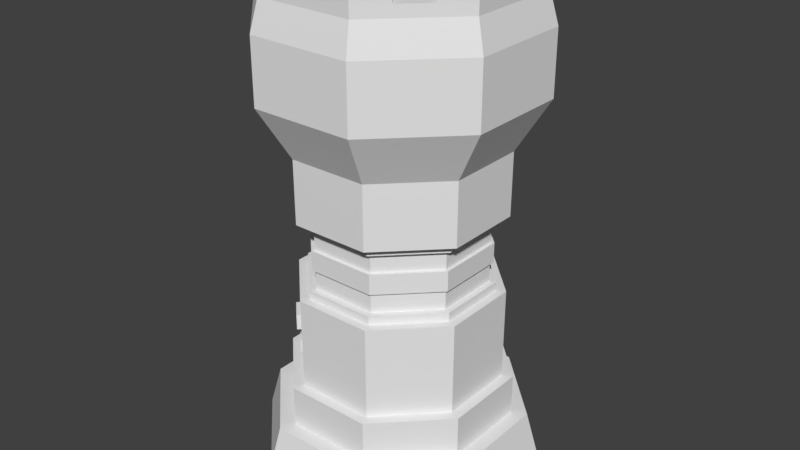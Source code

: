 # Source: Mortar_Tower_L1.blend  (saved by Blender 2.79.0; exported with 4.5.12 LTS)
import bpy
from mathutils import Matrix  # noqa: F401  (used for matrix-valued properties, if any)

bpy.ops.wm.read_factory_settings(use_empty=True)
scene = bpy.context.scene
scene.name = 'Scene'

# ---- collections
col_collection_1 = bpy.data.collections.new('Collection 1'); scene.collection.children.link(col_collection_1)

# ---- world
world_world = bpy.data.worlds.new('World'); scene.world = world_world
world_world.color = (0.05088, 0.05088, 0.05088)
world_world.use_sun_shadow = False
world_world.sun_shadow_jitter_overblur = 0.0
world_world.cycles.sampling_method = 'MANUAL'

# ---- meshes
me_cylinder = bpy.data.meshes.new('Cylinder')
me_cylinder.from_pydata([(-0.3827, -0.9239, 0.0), (-0.3532, -0.8528, 0.51), (-0.3844, -0.928, 0.2168), (-0.2797, -0.6752, 0.8019), (-0.3099, -0.7482, 0.8019), (-0.3099, -0.7482, 0.51), (-0.2825, -0.6819, 2.467), (-0.368, -0.8883, 2.837), (-0.368, -0.8883, 3.284), (-0.3452, -0.8335, 3.495), (-0.2929, -0.7071, 3.495), (-0.2815, -0.6797, 2.017), (-0.2806, -0.6775, 1.462), (-0.2549, -0.6154, 2.017), (-0.2541, -0.6134, 1.462), (-0.7071, -0.09763, 3.574), (-0.7071, 0.09763, 3.574), (-0.8335, -0.1151, 3.574), (-0.8335, 0.1151, 3.574), (-0.2542, -0.6136, 1.524), (-0.2548, -0.6152, 1.955), (-0.2362, -0.5702, 1.955), (-0.2356, -0.5687, 1.524), (-0.7071, -0.2929, 3.495), (-0.7071, 0.2929, 3.495), (-0.3452, -0.8335, 3.574), (-0.8335, -0.3452, 3.495), (-0.8335, 0.3452, 3.495), (-0.2929, -0.7071, 3.574), (0.9239, -0.3827, 0.0), (0.8528, -0.3532, 0.51), (0.928, -0.3844, 0.2168), (0.6752, -0.2797, 0.8019), (0.7482, -0.3099, 0.8019), (0.7482, -0.3099, 0.51), (0.6819, -0.2825, 2.467), (0.8883, -0.368, 2.837), (0.8883, -0.368, 3.284), (0.8335, -0.3452, 3.495), (0.7071, -0.2929, 3.495), (0.6797, -0.2815, 2.017), (0.6775, -0.2806, 1.462), (0.6154, -0.2549, 2.017), (0.6134, -0.2541, 1.462), (-0.569, 0.4309, 3.574), (-0.4309, 0.569, 3.574), (-0.6707, 0.508, 3.574), (-0.508, 0.6707, 3.574), (0.3827, -0.9239, 0.0), (0.3532, -0.8528, 0.51), (0.3844, -0.928, 0.2168), (0.2797, -0.6752, 0.8019), (0.3099, -0.7482, 0.8019), (0.3099, -0.7482, 0.51), (0.2825, -0.6819, 2.467), (0.368, -0.8883, 2.837), (0.368, -0.8883, 3.284), (0.3452, -0.8335, 3.495), (0.2929, -0.7071, 3.495), (0.2815, -0.6797, 2.017), (0.2806, -0.6775, 1.462), (0.2548, -0.6152, 1.955), (0.2542, -0.6136, 1.524), (0.6136, -0.2542, 1.524), (0.6152, -0.2548, 1.955), (0.2541, -0.6134, 1.462), (0.2549, -0.6154, 2.017), (0.5702, -0.2362, 1.955), (0.5687, -0.2356, 1.524), (0.2362, -0.5702, 1.955), (0.2356, -0.5687, 1.524), (-0.2929, 0.7071, 3.495), (0.8335, -0.3452, 3.574), (-0.3452, 0.8335, 3.495), (0.7071, -0.2929, 3.574), (0.2929, -0.7071, 3.574), (0.3452, -0.8335, 3.574), (-0.9239, 0.3827, 0.0), (-0.8528, 0.3532, 0.51), (-0.6752, 0.2797, 0.8019), (-0.7482, 0.3099, 0.8019), (-0.7482, 0.3099, 0.51), (-0.6819, 0.2825, 2.467), (-0.8883, 0.368, 2.837), (-0.6797, 0.2815, 2.017), (-0.6154, 0.2549, 2.017), (-0.6134, 0.2541, 1.462), (0.09763, 0.7071, 3.574), (-0.09763, 0.7071, 3.574), (0.1151, 0.8335, 3.574), (-0.1151, 0.8335, 3.574), (-0.9239, -0.3827, 0.0), (-0.8528, -0.3532, 0.51), (-0.928, -0.3844, 0.2168), (-0.7482, -0.3099, 0.8019), (-0.6752, -0.2797, 0.8019), (-0.7482, -0.3099, 0.51), (-0.6819, -0.2825, 2.467), (-0.8883, -0.368, 3.284), (-0.6797, -0.2815, 2.017), (-0.6775, -0.2806, 1.462), (-0.6152, -0.2548, 1.955), (-0.6134, -0.2541, 1.462), (-0.6136, 0.2542, 1.524), (-0.6136, -0.2542, 1.524), (-0.6152, 0.2548, 1.955), (-0.6154, -0.2549, 2.017), (-0.5702, 0.2362, 1.955), (-0.5687, 0.2356, 1.524), (-0.5702, -0.2362, 1.955), (-0.5687, -0.2356, 1.524), (0.2929, 0.7071, 3.495), (-0.8335, -0.3452, 3.574), (0.368, 0.8883, 3.284), (-0.8335, 0.3452, 3.574), (0.3452, 0.8335, 3.495), (-0.7071, -0.2929, 3.574), (-0.7071, 0.2929, 3.574), (0.3827, 0.9239, 0.0), (0.3532, 0.8528, 0.51), (0.3844, 0.928, 0.2168), (0.2797, 0.6752, 0.8019), (0.3099, 0.7482, 0.8019), (0.3099, 0.7482, 0.51), (0.2825, 0.6819, 2.467), (0.368, 0.8883, 2.837), (0.2815, 0.6797, 2.017), (0.2806, 0.6775, 1.462), (0.2549, 0.6154, 2.017), (0.2541, 0.6134, 1.462), (0.569, 0.4309, 3.574), (0.4309, 0.569, 3.574), (0.6707, 0.508, 3.574), (0.508, 0.6707, 3.574), (-0.3827, 0.9239, 0.0), (-0.3532, 0.8528, 0.51), (-0.2797, 0.6752, 0.8019), (-0.3099, 0.7482, 0.8019), (-0.3099, 0.7482, 0.51), (-0.2825, 0.6819, 2.467), (-0.368, 0.8883, 2.837), (-0.368, 0.8883, 3.284), (-0.07218, 0.8211, 3.002), (-0.2806, 0.6775, 1.462), (-0.2548, 0.6152, 1.955), (-0.2542, 0.6136, 1.524), (0.9239, 0.3827, 0.0), (0.8528, 0.3532, 0.51), (0.928, 0.3844, 0.2168), (0.7482, 0.3099, 0.8019), (0.6752, 0.2797, 0.8019), (0.7482, 0.3099, 0.51), (0.6819, 0.2825, 2.467), (0.8883, 0.368, 2.837), (0.8883, 0.368, 3.284), (0.8335, 0.3452, 3.495), (0.7071, 0.2929, 3.495), (0.6797, 0.2815, 2.017), (0.6775, 0.2806, 1.462), (0.6152, 0.2548, 1.955), (0.6134, 0.2541, 1.462), (0.0, 0.0, 3.495), (0.2542, 0.6136, 1.524), (0.6136, 0.2542, 1.524), (0.2548, 0.6152, 1.955), (0.6154, 0.2549, 2.017), (-0.2541, 0.6134, 1.462), (-0.2549, 0.6154, 2.017), (0.2362, 0.5702, 1.955), (0.2356, 0.5687, 1.524), (-0.2362, 0.5702, 1.955), (-0.2356, 0.5687, 1.524), (0.5702, 0.2362, 1.955), (0.5687, 0.2356, 1.524), (0.8335, 0.3452, 3.574), (1.49e-07, 0.8883, 2.837), (0.3452, 0.8335, 3.574), (0.7071, 0.2929, 3.574), (0.2929, 0.7071, 3.574), (-0.2929, 0.7071, 3.574), (-0.3452, 0.8335, 3.574), (-0.508, -0.6707, 3.574), (-0.6707, -0.508, 3.574), (-0.4309, -0.569, 3.574), (-0.569, -0.4309, 3.574), (0.8335, -0.1151, 3.574), (0.8335, 0.1151, 3.574), (0.7071, -0.09763, 3.574), (0.7071, 0.09763, 3.574), (0.508, -0.6707, 3.574), (0.6707, -0.508, 3.574), (0.4309, -0.569, 3.574), (0.569, -0.4309, 3.574), (0.1151, -0.8335, 3.574), (-0.1151, -0.8335, 3.574), (0.09763, -0.7071, 3.574), (-0.09763, -0.7071, 3.574), (-0.1151, 0.8335, 3.686), (-0.09763, 0.7071, 3.686), (0.1924, 0.8335, 3.642), (0.117, 0.7071, 3.658), (-0.8335, -0.3452, 3.686), (-0.7071, -0.2929, 3.686), (-0.3452, -0.8335, 3.686), (-0.2929, -0.7071, 3.686), (-0.763, -0.4156, 3.626), (-0.1151, -0.8335, 3.686), (-0.6852, -0.3807, 3.668), (-0.09763, -0.7071, 3.686), (-0.8335, -0.1151, 3.686), (-0.7071, -0.09763, 3.686), (-0.8335, 0.1151, 3.686), (-0.7071, 0.09763, 3.686), (-0.2929, 0.7071, 3.686), (-0.3452, 0.8335, 3.686), (0.8335, 0.3452, 3.686), (0.7071, 0.2929, 3.686), (0.8335, -0.3452, 3.686), (0.7071, -0.2929, 3.686), (0.8335, 0.1151, 3.686), (0.6707, -0.508, 3.686), (0.7071, 0.09763, 3.686), (0.6176, -0.3823, 3.666), (-0.7071, 0.2929, 3.686), (-0.7741, 0.3355, 3.639), (0.6268, 0.436, 3.666), (0.7421, 0.4366, 3.664), (0.4309, 0.569, 3.686), (0.508, 0.6707, 3.686), (-0.6707, 0.508, 3.686), (-0.569, 0.4309, 3.686), (-0.3823, 0.6177, 3.686), (-0.4316, 0.7471, 3.686), (0.2929, -0.7071, 3.686), (0.3452, -0.8335, 3.686), (0.2929, 0.7071, 3.639), (0.3452, 0.8335, 3.639), (-0.4684, -0.7102, 3.652), (-0.3643, -0.6357, 3.686), (0.8335, -0.1151, 3.686), (0.7523, -0.1039, 3.654), (0.508, -0.6707, 3.686), (0.4309, -0.569, 3.686), (0.1151, -0.8335, 3.686), (0.09763, -0.7071, 3.686), (-0.8883, 0.2172, 3.284), (-0.8883, 0.368, 3.129), (-0.8634, 0.3576, 3.38), (-0.7815, 0.4748, 3.284), (-0.6019, 0.6544, 3.033), (-0.8883, -0.2329, 2.837), (-0.8883, -0.368, 2.996), (-0.822, -0.3405, 2.718), (-0.6986, -0.5577, 2.837), (-0.07221, 0.697, 1.208), (-0.07221, 0.697, 1.259), (0.02734, 0.697, 1.208), (0.02734, 0.697, 1.259), (-0.07221, 0.6698, 1.208), (-0.07221, 0.6698, 1.259), (0.02734, 0.6698, 1.208), (0.02734, 0.6698, 1.259), (-0.5244, 0.4756, 0.903), (-0.5244, 0.4756, 0.996), (-0.4374, 0.5626, 0.903), (-0.4374, 0.5626, 0.996), (-0.5051, 0.4563, 0.903), (-0.5051, 0.4563, 0.996), (-0.4181, 0.5433, 0.903), (-0.4181, 0.5433, 0.996), (-0.6271, 0.3612, 1.316), (-0.6271, 0.3612, 1.372), (-0.5504, 0.4379, 1.316), (-0.5504, 0.4379, 1.372), (-0.5987, 0.3327, 1.316), (-0.5987, 0.3327, 1.372), (-0.522, 0.4095, 1.316), (-0.522, 0.4095, 1.372), (-0.4693, 0.52, 1.045), (-0.4693, 0.52, 1.175), (-0.4018, 0.5875, 1.045), (-0.4018, 0.5875, 1.175), (-0.4456, 0.4963, 1.045), (-0.4456, 0.4963, 1.175), (-0.3781, 0.5639, 1.045), (-0.3781, 0.5639, 1.175), (-0.3514, -0.6483, 1.202), (-0.3514, -0.6483, 1.316), (-0.465, -0.5347, 1.202), (-0.465, -0.5347, 1.316), (-0.323, -0.6198, 1.202), (-0.323, -0.6198, 1.316), (-0.4366, -0.5062, 1.202), (-0.4366, -0.5062, 1.316), (-0.5443, -0.4561, 1.123), (-0.5443, -0.4561, 1.186), (-0.6206, -0.3798, 1.123), (-0.6206, -0.3798, 1.186), (-0.5159, -0.4276, 1.123), (-0.5159, -0.4276, 1.186), (-0.5922, -0.3514, 1.123), (-0.5922, -0.3514, 1.186), (-0.4485, -0.5263, 0.9242), (-0.4485, -0.5263, 1.015), (-0.5248, -0.45, 0.9242), (-0.5248, -0.45, 1.015), (-0.4201, -0.4978, 0.9242), (-0.4201, -0.4978, 1.015), (-0.4963, -0.4216, 0.9242), (-0.4963, -0.4216, 1.015), (-0.703, 0.01404, 1.215), (-0.703, 0.01404, 1.279), (-0.703, 0.1865, 1.215), (-0.703, 0.1865, 1.279), (-0.6695, 0.01404, 1.215), (-0.6695, 0.01404, 1.279), (-0.6695, 0.1865, 1.215), (-0.6695, 0.1865, 1.279), (-0.694, -0.06149, 1.302), (-0.694, -0.06149, 1.38), (-0.694, 0.07568, 1.302), (-0.694, 0.07568, 1.38), (-0.6538, -0.06149, 1.302), (-0.6538, -0.06149, 1.38), (-0.6538, 0.07568, 1.302), (-0.6538, 0.07568, 1.38), (-0.7068, -0.154, 0.9009), (-0.7068, -0.154, 1.038), (-0.7068, 0.02758, 0.9009), (-0.7068, 0.02758, 1.038), (-0.6666, -0.154, 0.9009), (-0.6666, -0.154, 1.038), (-0.6666, 0.02758, 0.9009), (-0.6666, 0.02758, 1.038), (-0.1242, 0.697, 0.9037), (-0.1242, 0.697, 0.9602), (-0.03607, 0.697, 0.9037), (-0.03607, 0.697, 0.9602), (-0.1242, 0.6698, 0.9037), (-0.1242, 0.6698, 0.9602), (-0.03607, 0.6698, 0.9037), (-0.03607, 0.6698, 0.9602), (-0.1881, 0.697, 1.301), (-0.1881, 0.697, 1.366), (-0.06508, 0.697, 1.301), (-0.06508, 0.697, 1.366), (-0.1881, 0.6698, 1.301), (-0.1881, 0.6698, 1.366), (-0.06508, 0.6698, 1.301), (-0.06508, 0.6698, 1.366), (0.113, 0.697, 1.034), (0.113, 0.697, 1.131), (0.1784, 0.697, 1.034), (0.1784, 0.697, 1.131), (0.113, 0.6698, 1.034), (0.113, 0.6698, 1.131), (0.1784, 0.6698, 1.034), (0.1784, 0.6698, 1.131), (-0.236, -0.5697, 1.811), (-0.2358, -0.5692, 1.667), (0.2358, -0.5692, 1.667), (0.236, -0.5697, 1.811), (-0.5692, -0.2358, 1.667), (-0.5697, -0.236, 1.811), (0.5697, -0.236, 1.811), (0.5692, -0.2358, 1.667), (0.5692, 0.2358, 1.667), (0.5697, 0.236, 1.811), (-0.5697, 0.236, 1.811), (-0.5692, 0.2358, 1.667), (-0.2358, 0.5692, 1.667), (-0.236, 0.5697, 1.811), (0.236, 0.5697, 1.811), (0.2358, 0.5692, 1.667), (-0.2451, -0.5917, 1.811), (-0.2449, -0.5912, 1.667), (0.2449, -0.5912, 1.667), (0.2451, -0.5917, 1.811), (-0.5912, -0.2449, 1.667), (-0.5917, -0.2451, 1.811), (0.5917, -0.2451, 1.811), (0.5912, -0.2449, 1.667), (0.5912, 0.2449, 1.667), (0.5917, 0.2451, 1.811), (-0.5917, 0.2451, 1.811), (-0.5912, 0.2449, 1.667), (-0.2449, 0.5912, 1.667), (-0.2451, 0.5917, 1.811), (0.2451, 0.5917, 1.811), (0.2449, 0.5912, 1.667), (-0.7058, 0.6044, 0.1353), (-0.8602, 0.3563, 0.4812), (-0.928, 0.08982, 0.2168), (-0.9258, 0.3835, 0.1025), (-0.8838, 0.2315, 0.3892), (-0.7242, 0.5282, 0.382), (-0.384, 0.9269, 0.1622), (-0.375, 0.9053, 0.3053), (-0.2594, 0.928, 0.2168), (-0.4339, 0.8785, 0.2168), (-0.2676, 0.9269, 0.1624), (-0.4211, 0.8566, 0.3124), (-0.6772, 0.2805, 1.398), (-0.6775, 0.194, 1.462), (-0.6189, 0.3392, 1.462), (-0.6256, 0.3322, 1.409), (-0.647, 0.2227, 1.462), (-0.4681, 0.3679, 1.667), (-0.4514, 0.3536, 1.667), (-0.4625, 0.3742, 1.811), (-0.4483, 0.3883, 1.777), (-0.3249, 0.4801, 1.667), (-0.3363, 0.4997, 1.667), (-0.3017, 0.535, 1.811), (-0.3519, 0.4846, 1.762), (-0.3206, 0.4846, 1.707), (-0.332, 0.5042, 1.707), (-0.3405, 0.465, 1.762), (-0.4781, 0.3581, 1.703), (-0.4315, 0.3741, 1.777), (-0.4614, 0.3438, 1.703), (-0.4546, 0.3511, 1.811), (-0.2943, 0.5115, 1.811), (-0.1671, 0.6797, 2.017), (-0.2817, 0.6801, 2.095), (-0.3974, 0.5638, 2.017), (-0.4706, 0.4921, 2.232)], [], [(2, 1, 92, 93), (50, 49, 1, 2), (48, 50, 2, 0), (0, 2, 93, 91), (1, 49, 53, 5), (92, 1, 5, 96), (5, 53, 52, 4), (96, 5, 4, 94), (4, 52, 51, 3), (94, 4, 3, 95), (6, 54, 55, 7), (59, 54, 6, 11), (11, 6, 97, 99), (97, 6, 7, 253), (7, 55, 56, 8), (98, 8, 9, 26), (8, 56, 57, 9), (10, 58, 161), (23, 10, 161), (3, 12, 100, 95), (100, 12, 14, 102), (51, 60, 12, 3), (11, 99, 106, 13), (12, 60, 65, 14), (59, 11, 13, 66), (9, 25, 181), (87, 200, 199), (61, 20, 21, 69), (19, 62, 70, 22), (20, 101, 109, 21), (104, 19, 22, 110), (19, 104, 102, 14), (101, 20, 13, 106), (62, 19, 14, 65), (20, 61, 66, 13), (359, 22, 70, 360), (359, 362, 110, 22), (177, 188, 221, 216), (10, 28, 196), (57, 76, 193), (156, 188, 177), (10, 183, 28), (26, 17, 18, 27), (26, 112, 17), (16, 18, 17, 15), (31, 148, 147, 30), (50, 31, 30, 49), (48, 29, 31, 50), (29, 146, 148, 31), (30, 34, 53, 49), (147, 151, 34, 30), (34, 33, 52, 53), (151, 149, 33, 34), (33, 32, 51, 52), (149, 150, 32, 33), (35, 36, 55, 54), (59, 40, 35, 54), (40, 157, 152, 35), (152, 153, 36, 35), (36, 37, 56, 55), (153, 154, 37, 36), (154, 155, 38, 37), (37, 38, 57, 56), (39, 161, 58), (156, 161, 39), (32, 150, 158, 41), (158, 160, 43, 41), (51, 32, 41, 60), (40, 42, 165, 157), (41, 43, 65, 60), (59, 66, 42, 40), (38, 185, 72), (174, 132, 226, 215), (61, 69, 67, 64), (63, 68, 70, 62), (64, 67, 172, 159), (163, 173, 68, 63), (63, 43, 160, 163), (159, 165, 42, 64), (62, 65, 43, 63), (64, 42, 66, 61), (365, 360, 70, 68), (365, 68, 173, 366), (179, 88, 198, 213), (88, 90, 197, 198), (39, 192, 74), (57, 189, 76), (23, 15, 116), (17, 112, 201, 209), (71, 45, 44, 24), (71, 179, 45), (27, 46, 47, 73), (390, 394, 395), (135, 395, 391, 78), (134, 77, 393, 390), (77, 91, 93, 392), (78, 81, 138, 135), (92, 96, 81, 78), (81, 80, 137, 138), (96, 94, 80, 81), (80, 79, 136, 137), (94, 95, 79, 80), (82, 83, 140, 139), (84, 99, 97, 82), (82, 250, 83), (249, 248, 141), (27, 247, 98, 26), (140, 141, 142), (24, 161, 71), (23, 161, 24), (95, 100, 403, 402), (102, 86, 404, 406), (136, 79, 402, 405), (84, 85, 106, 99), (167, 425, 426), (27, 18, 114), (190, 72, 217, 220), (144, 170, 107, 105), (103, 108, 171, 145), (105, 107, 109, 101), (104, 110, 108, 103), (103, 86, 102, 104), (101, 106, 85, 105), (145, 166, 86, 103), (105, 85, 167, 144), (171, 411, 370), (369, 108, 110, 362), (194, 196, 208, 206), (24, 44, 117), (73, 47, 180), (156, 177, 130), (27, 114, 46), (71, 111, 87, 88), (71, 88, 179), (115, 73, 90, 89), (120, 119, 147, 148), (118, 400, 398, 120), (118, 120, 148, 146), (119, 135, 138, 123), (147, 119, 123, 151), (123, 138, 137, 122), (151, 123, 122, 149), (122, 137, 136, 121), (149, 122, 121, 150), (124, 139, 140, 175), (423, 167, 424), (126, 124, 152, 157), (152, 124, 125, 153), (153, 125, 113, 154), (154, 113, 115, 155), (111, 71, 161), (156, 111, 161), (121, 127, 158, 150), (158, 127, 129, 160), (136, 143, 127, 121), (126, 157, 165, 128), (127, 143, 166, 129), (167, 426, 424), (115, 176, 133), (189, 191, 242, 241), (144, 164, 168, 170), (162, 145, 171, 169), (164, 159, 172, 168), (163, 162, 169, 173), (162, 163, 160, 129), (159, 164, 128, 165), (145, 162, 129, 166), (164, 144, 167, 128), (373, 169, 171, 370), (373, 366, 173, 169), (89, 90, 88, 87), (131, 130, 132, 133), (111, 178, 87), (73, 180, 90), (155, 132, 174), (115, 89, 176), (111, 156, 130, 131), (111, 131, 178), (155, 115, 133, 132), (186, 174, 215, 219), (24, 117, 16), (24, 16, 15, 23), (44, 45, 47, 46), (178, 131, 227, 235), (195, 193, 243, 244), (23, 116, 184), (10, 23, 184, 183), (190, 220, 222), (183, 184, 182, 181), (26, 182, 112), (26, 9, 181, 182), (180, 47, 232, 214), (187, 185, 186, 188), (155, 174, 186), (155, 186, 185, 38), (39, 74, 187), (39, 187, 188, 156), (38, 72, 190), (38, 190, 189, 57), (58, 75, 191), (58, 191, 192, 39), (182, 184, 207), (192, 191, 189, 190), (9, 194, 25), (9, 57, 193, 194), (58, 195, 75), (58, 10, 196, 195), (196, 28, 204, 208), (193, 195, 196, 194), (206, 208, 204, 203), (207, 202, 201), (242, 233, 234, 241), (225, 216, 215, 226), (221, 219, 215, 216), (223, 224, 211, 212), (231, 213, 214, 232), (210, 209, 201, 202), (197, 214, 213, 198), (236, 199, 200), (223, 230, 229, 224), (227, 228, 236), (204, 238, 237, 203), (218, 217, 239, 240), (222, 220, 217), (234, 233, 244, 243), (46, 114, 224), (176, 89, 199, 236), (133, 176, 236, 228), (74, 192, 222, 218), (116, 15, 210, 202), (181, 25, 203, 237), (177, 216, 225), (15, 17, 209, 210), (72, 185, 239, 217), (16, 117, 223, 212), (117, 44, 230, 223), (76, 189, 241, 234), (87, 178, 235, 200), (132, 130, 225), (193, 76, 234, 243), (28, 183, 238, 204), (131, 133, 228, 227), (18, 16, 212, 211), (74, 218, 240), (45, 231, 232), (191, 75, 233, 242), (114, 18, 211, 224), (75, 195, 244, 233), (112, 182, 205, 201), (185, 187, 240, 239), (44, 46, 229, 230), (25, 194, 206, 203), (90, 180, 214, 197), (45, 179, 213, 231), (188, 186, 219, 221), (116, 202, 207), (183, 181, 237), (47, 45, 232), (247, 245, 98), (246, 245, 249), (248, 247, 27), (83, 246, 249, 140), (83, 250, 246), (141, 248, 27, 73), (229, 46, 224), (113, 141, 73, 115), (175, 142, 113), (175, 140, 142), (125, 175, 113), (250, 251, 98), (251, 250, 253), (250, 252, 253), (251, 253, 7, 8), (97, 252, 250, 82), (98, 251, 8), (252, 97, 253), (254, 255, 257, 256), (256, 257, 261, 260), (258, 259, 255, 254), (256, 260, 258, 254), (261, 257, 255, 259), (262, 263, 265, 264), (264, 265, 269, 268), (266, 267, 263, 262), (264, 268, 266, 262), (269, 265, 263, 267), (270, 271, 273, 272), (272, 273, 277, 276), (274, 275, 271, 270), (272, 276, 274, 270), (277, 273, 271, 275), (278, 279, 281, 280), (280, 281, 285, 284), (282, 283, 279, 278), (280, 284, 282, 278), (285, 281, 279, 283), (286, 287, 289, 288), (288, 289, 293, 292), (290, 291, 287, 286), (288, 292, 290, 286), (293, 289, 287, 291), (294, 295, 297, 296), (296, 297, 301, 300), (298, 299, 295, 294), (296, 300, 298, 294), (301, 297, 295, 299), (302, 303, 305, 304), (304, 305, 309, 308), (306, 307, 303, 302), (304, 308, 306, 302), (309, 305, 303, 307), (310, 311, 313, 312), (312, 313, 317, 316), (314, 315, 311, 310), (312, 316, 314, 310), (317, 313, 311, 315), (318, 319, 321, 320), (320, 321, 325, 324), (322, 323, 319, 318), (320, 324, 322, 318), (325, 321, 319, 323), (326, 327, 329, 328), (328, 329, 333, 332), (330, 331, 327, 326), (328, 332, 330, 326), (333, 329, 327, 331), (246, 250, 98, 245), (140, 249, 141), (125, 124, 175), (334, 335, 337, 336), (336, 337, 341, 340), (338, 339, 335, 334), (336, 340, 338, 334), (341, 337, 335, 339), (342, 343, 345, 344), (344, 345, 349, 348), (346, 347, 343, 342), (344, 348, 346, 342), (349, 345, 343, 347), (350, 351, 353, 352), (352, 353, 357, 356), (354, 355, 351, 350), (352, 356, 354, 350), (357, 353, 351, 355), (248, 249, 245, 247), (142, 141, 113), (205, 207, 201), (205, 182, 207), (184, 116, 207), (238, 183, 237), (192, 190, 222), (218, 222, 217), (187, 74, 240), (226, 132, 225), (130, 177, 225), (235, 236, 200), (235, 227, 236), (89, 87, 199), (168, 172, 367, 372), (358, 363, 379, 374), (168, 372, 371, 170), (363, 368, 384, 379), (107, 368, 363, 109), (360, 365, 381, 376), (170, 371, 422), (373, 370, 386, 389), (67, 364, 367, 172), (364, 361, 377, 380), (67, 69, 361, 364), (371, 372, 388, 387), (21, 109, 363, 358), (365, 366, 382, 381), (21, 358, 361, 69), (366, 373, 389, 382), (388, 383, 382, 389), (388, 389, 386, 387), (384, 385, 378, 379), (384, 409, 410, 418), (380, 381, 382, 383), (380, 377, 376, 381), (374, 379, 378, 375), (374, 375, 376, 377), (369, 362, 378, 385), (362, 359, 375, 378), (368, 421, 409, 384), (361, 358, 374, 377), (370, 411, 412, 386), (372, 367, 383, 388), (359, 360, 376, 375), (367, 364, 380, 383), (394, 391, 395), (393, 392, 390), (394, 392, 93, 92), (392, 394, 390), (393, 77, 392), (391, 394, 92, 78), (398, 397, 135), (401, 399, 395), (399, 390, 395), (400, 396, 399), (397, 398, 400), (401, 400, 399), (401, 397, 400), (134, 396, 400, 118), (120, 398, 135, 119), (397, 401, 395, 135), (399, 396, 134, 390), (404, 86, 166, 143), (403, 406, 405), (404, 405, 406), (79, 95, 402), (402, 403, 405), (407, 408, 369, 385), (414, 417, 422), (416, 415, 417, 414), (412, 411, 415, 416), (386, 414, 413, 387), (413, 422, 371, 387), (413, 414, 422), (408, 407, 418, 420), (420, 418, 410, 419), (410, 409, 421), (419, 410, 421), (411, 408, 420, 415), (415, 420, 419, 417), (417, 419, 421, 422), (107, 170, 422, 421), (368, 107, 421), (408, 411, 171, 108), (369, 408, 108), (425, 167, 85, 84), (423, 424, 139), (426, 425, 84, 82), (167, 423, 126, 128), (424, 426, 82, 139), (143, 136, 405, 404), (100, 102, 406, 403), (385, 384, 418, 407), (412, 416, 414, 386), (126, 423, 139, 124)])
me_cylinder.use_remesh_preserve_volume = False
me_cylinder.use_remesh_preserve_attributes = False
me_cylinder.use_mirror_vertex_groups = False
me_cylinder.update()

# ---- objects
ob_mortar_tower = bpy.data.objects.new('Mortar Tower', me_cylinder)

# ---- transforms, parenting, visibility, modifiers, constraints
ob_mortar_tower.location = (0.0, 0.0, 0.0)
ob_mortar_tower.lineart.crease_threshold = 0.0

# ---- collection membership
col_collection_1.objects.link(ob_mortar_tower)

# ---- scene / render settings (as saved in the file)
scene.frame_start = 1; scene.frame_end = 250; scene.frame_set(0)
scene.render.engine = 'BLENDER_EEVEE_NEXT'
scene.render.resolution_percentage = 50
scene.render.dither_intensity = 0.0
scene.cycles.use_denoising = False
scene.cycles.samples = 128
scene.cycles.sampling_pattern = 'TABULATED_SOBOL'
scene.cycles.use_adaptive_sampling = False
scene.cycles.use_light_tree = False
scene.cycles.blur_glossy = 0.0
scene.cycles.sample_clamp_indirect = 0.0
scene.view_settings.view_transform = 'Standard'
bpy.context.view_layer.update()

# ---- added for rendering (the .blend has no active camera and no usable light): camera, sun
cam_auto = bpy.data.cameras.new('AutoCamera')
cam_auto.lens = 50.0
cam_auto.sensor_width = 36.0
cam_auto.clip_end = 1000.0
ob_auto_camera = bpy.data.objects.new('AutoCamera', cam_auto)
scene.collection.objects.link(ob_auto_camera)
ob_auto_camera.location = (4.18692, -5.02431, 5.19272)
ob_auto_camera.rotation_euler = (1.09748, -7.21219e-08, 0.694738)
scene.camera = ob_auto_camera
light_auto_sun = bpy.data.lights.new('AutoSun', 'SUN')
light_auto_sun.energy = 3.0
light_auto_sun.angle = 0.0523599
ob_auto_sun = bpy.data.objects.new('AutoSun', light_auto_sun)
scene.collection.objects.link(ob_auto_sun)
ob_auto_sun.rotation_euler = (0.872665, 0.174533, 0.523599)
bpy.context.view_layer.update()
